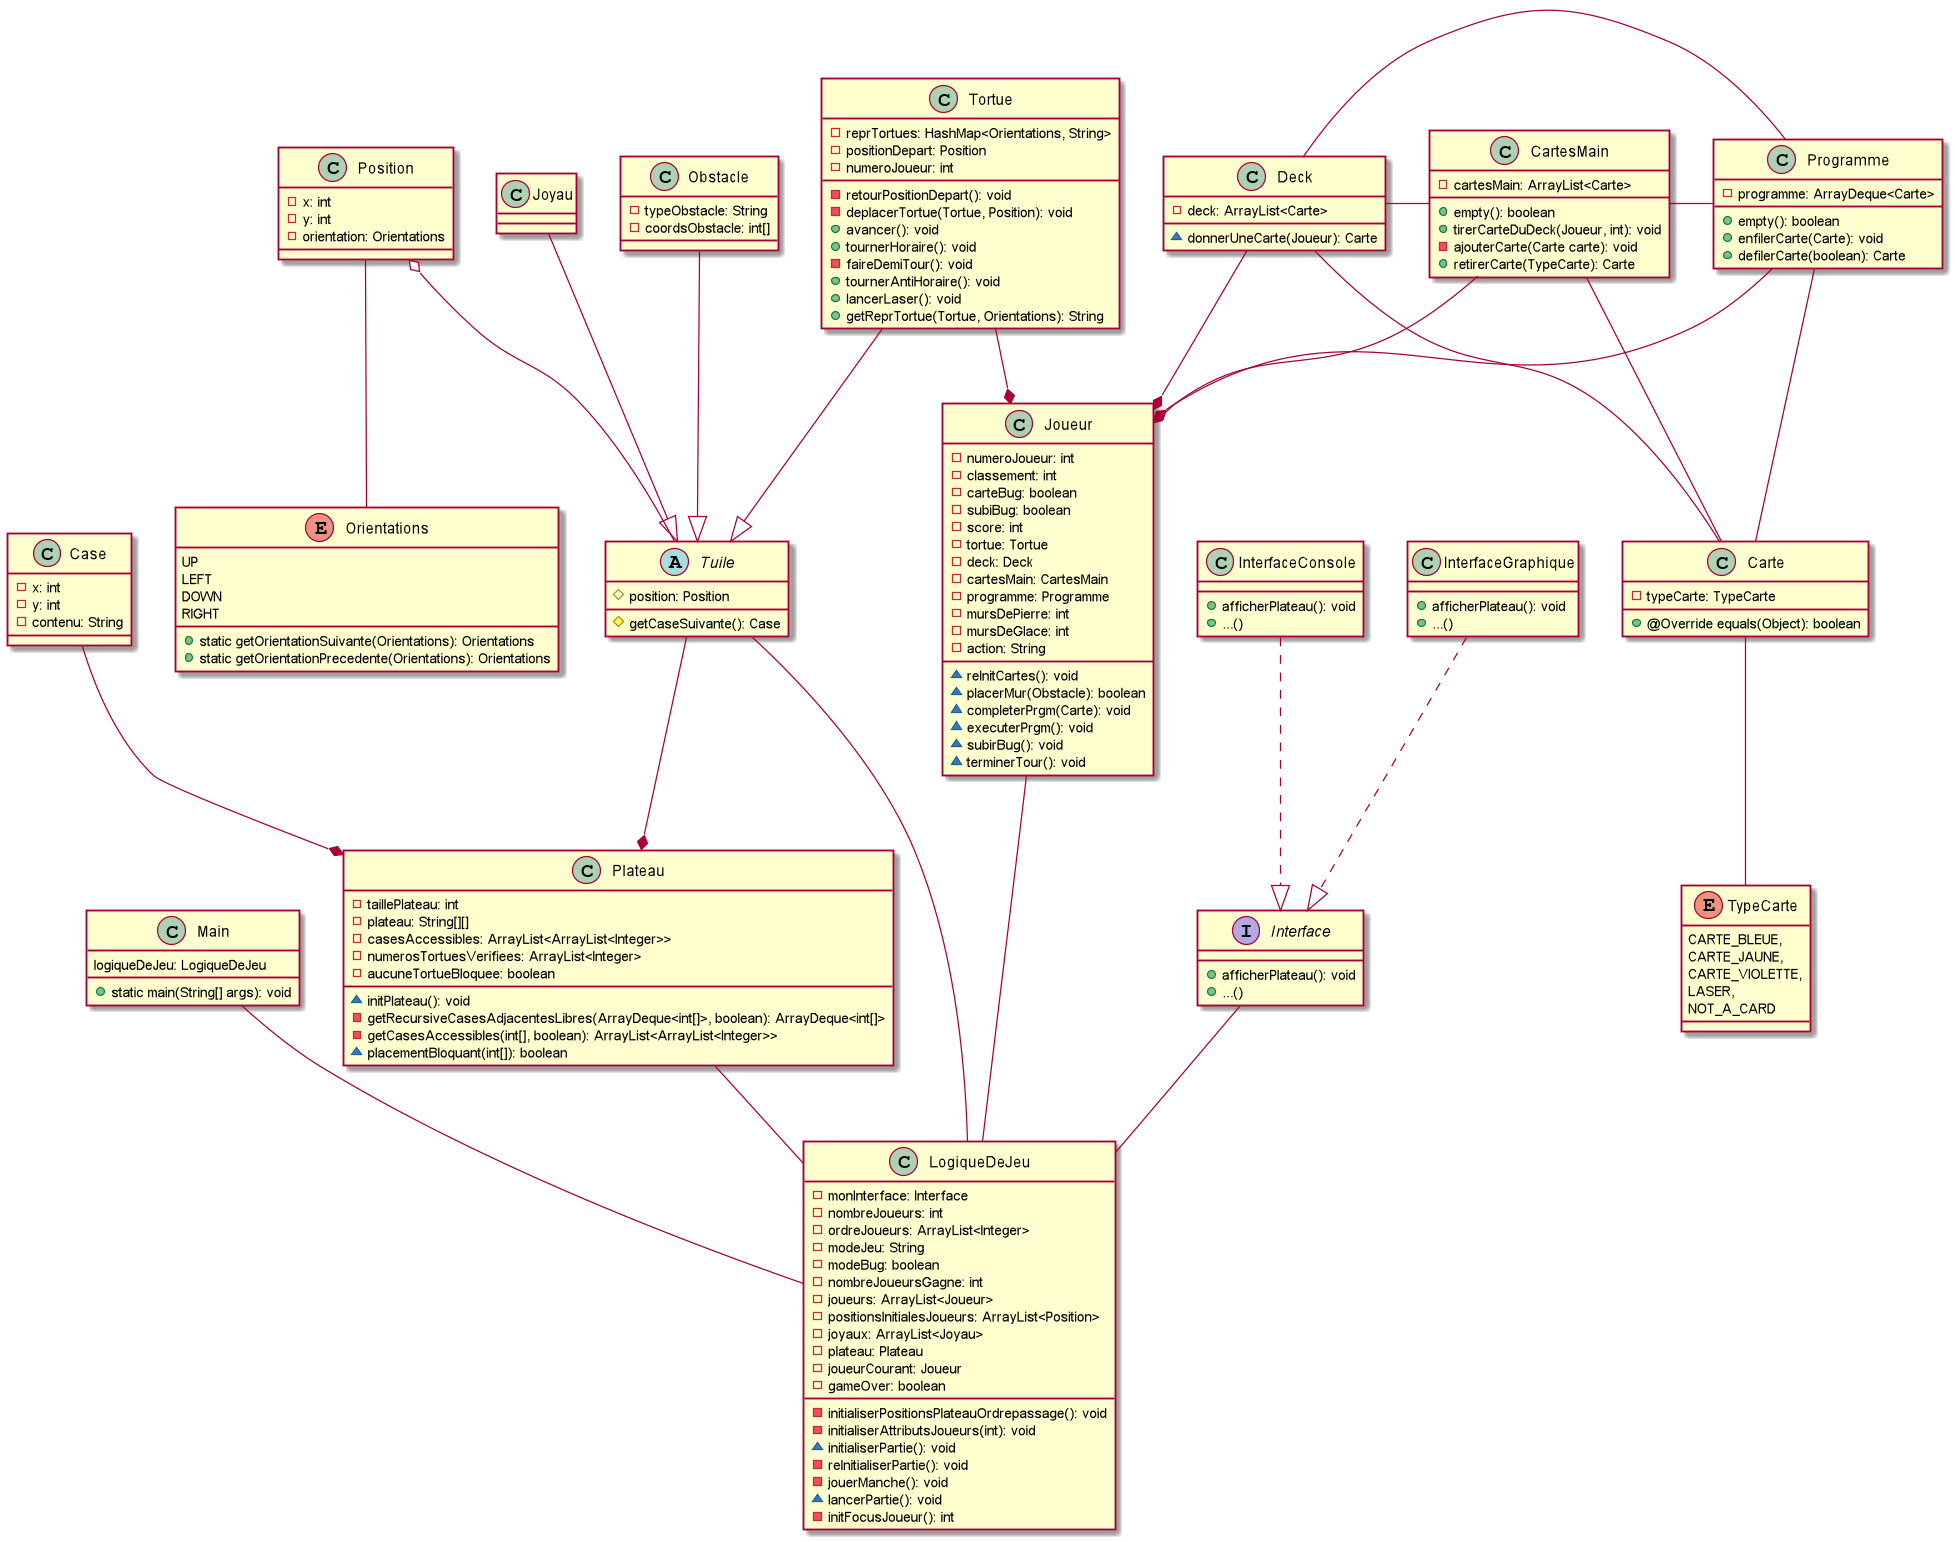

The diagram above was rendered by PlantUML. Its source (embedded in the PNG):
@startuml
class Main {
    logiqueDeJeu: LogiqueDeJeu

    + static main(String[] args): void
}

class LogiqueDeJeu {
    - monInterface: Interface
    - nombreJoueurs: int
    - ordreJoueurs: ArrayList<Integer>
    - modeJeu: String
    - modeBug: boolean
    - nombreJoueursGagne: int
    - joueurs: ArrayList<Joueur>
    - positionsInitialesJoueurs: ArrayList<Position>
    - joyaux: ArrayList<Joyau>
    - plateau: Plateau
    - joueurCourant: Joueur
    - gameOver: boolean

    - initialiserPositionsPlateauOrdrepassage(): void
    - initialiserAttributsJoueurs(int): void
    ~ initialiserPartie(): void
    - reInitialiserPartie(): void
    - jouerManche(): void
    ~ lancerPartie(): void
    - initFocusJoueur(): int
}
Main -- LogiqueDeJeu

class Plateau {
    - taillePlateau: int
    - plateau: String[][]
    - casesAccessibles: ArrayList<ArrayList<Integer>>
    - numerosTortuesVerifiees: ArrayList<Integer>
    - aucuneTortueBloquee: boolean

    ~ initPlateau(): void
    - getRecursiveCasesAdjacentesLibres(ArrayDeque<int[]>, boolean): ArrayDeque<int[]>
    - getCasesAccessibles(int[], boolean): ArrayList<ArrayList<Integer>>
    ~ placementBloquant(int[]): boolean
}
Plateau -- LogiqueDeJeu

class Case {
    - x: int
    - y: int
    - contenu: String
}
Case --* Plateau

class Joueur {
    - numeroJoueur: int
    - classement: int
    - carteBug: boolean
    - subiBug: boolean
    - score: int
    - tortue: Tortue
    - deck: Deck
    - cartesMain: CartesMain
    - programme: Programme
    - mursDePierre: int
    - mursDeGlace: int
    - action: String

    ~ reInitCartes(): void
    ~ placerMur(Obstacle): boolean
    ~ completerPrgm(Carte): void
    ~ executerPrgm(): void
    ~ subirBug(): void
    ~ terminerTour(): void
}
Joueur -- LogiqueDeJeu

abstract class Tuile {
    # position: Position
    # getCaseSuivante(): Case
}
Tuile -- LogiqueDeJeu
Tuile --* Plateau

enum Orientations {
    UP
    LEFT
    DOWN
    RIGHT

    + static getOrientationSuivante(Orientations): Orientations
    + static getOrientationPrecedente(Orientations): Orientations
}

class Position {
    - x: int
    - y: int
    - orientation: Orientations
}
Position o-- Tuile
Position -- Orientations

class Tortue {
    - reprTortues: HashMap<Orientations, String>
    - positionDepart: Position
    - numeroJoueur: int

    - retourPositionDepart(): void
    - deplacerTortue(Tortue, Position): void
    + avancer(): void
    + tournerHoraire(): void
    - faireDemiTour(): void
    + tournerAntiHoraire(): void
    + lancerLaser(): void
    + getReprTortue(Tortue, Orientations): String
}
Tortue --|> Tuile
Tortue --* Joueur

class Joyau {
}
Joyau --|> Tuile

class Obstacle {
    - typeObstacle: String
    - coordsObstacle: int[]
}
Obstacle --|> Tuile

enum TypeCarte {
    CARTE_BLEUE,
    CARTE_JAUNE,
    CARTE_VIOLETTE,
    LASER,
    NOT_A_CARD
}

class Carte {
    - typeCarte: TypeCarte

    + @Override equals(Object): boolean
}
Carte -- TypeCarte

class Deck {
    - deck: ArrayList<Carte>

    ~ donnerUneCarte(Joueur): Carte
}
Deck - CartesMain
Deck --* Joueur
Deck -- Carte

class CartesMain {
    - cartesMain: ArrayList<Carte>

    + empty(): boolean
    + tirerCarteDuDeck(Joueur, int): void
    - ajouterCarte(Carte carte): void
    + retirerCarte(TypeCarte): Carte
}
CartesMain - Programme
CartesMain --* Joueur
CartesMain -- Carte

class Programme {
    - programme: ArrayDeque<Carte>

    + empty(): boolean
    + enfilerCarte(Carte): void
    + defilerCarte(boolean): Carte
}
Programme - Deck
Programme --* Joueur
Programme -- Carte

interface Interface {
+ afficherPlateau(): void
+ ...()
}
Interface -- LogiqueDeJeu

class InterfaceGraphique {
+ afficherPlateau(): void
+ ...()
}
InterfaceGraphique ..|> Interface

class InterfaceConsole {
+ afficherPlateau(): void
+ ...()
}
InterfaceConsole ..|> Interface
@enduml